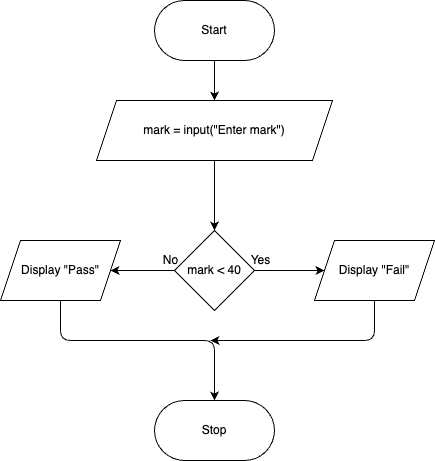

The diagram above was exported from draw.io. Its source (the exported page's mxGraphModel, read from the mxfile embedded in the PNG):
<mxGraphModel dx="808" dy="698" grid="1" gridSize="10" guides="1" tooltips="1" connect="1" arrows="1" fold="1" page="1" pageScale="1" pageWidth="827" pageHeight="1169" math="0" shadow="0">
  <root>
    <mxCell id="0" />
    <mxCell id="1" parent="0" />
    <mxCell id="4" value="" style="edgeStyle=none;html=1;" edge="1" parent="1" source="2" target="3">
      <mxGeometry relative="1" as="geometry" />
    </mxCell>
    <mxCell id="2" value="Start" style="rounded=1;whiteSpace=wrap;html=1;arcSize=50;" vertex="1" parent="1">
      <mxGeometry x="354" y="70" width="120" height="60" as="geometry" />
    </mxCell>
    <mxCell id="6" value="" style="edgeStyle=none;html=1;" edge="1" parent="1" source="3" target="5">
      <mxGeometry relative="1" as="geometry" />
    </mxCell>
    <mxCell id="3" value="mark = input(&quot;Enter mark&quot;)" style="shape=parallelogram;perimeter=parallelogramPerimeter;whiteSpace=wrap;html=1;fixedSize=1;rounded=1;arcSize=0;" vertex="1" parent="1">
      <mxGeometry x="296" y="170" width="236" height="60" as="geometry" />
    </mxCell>
    <mxCell id="8" value="" style="edgeStyle=none;html=1;" edge="1" parent="1" source="5" target="7">
      <mxGeometry relative="1" as="geometry" />
    </mxCell>
    <mxCell id="10" value="" style="edgeStyle=none;html=1;entryX=1;entryY=0.5;entryDx=0;entryDy=0;startArrow=none;exitX=0;exitY=0.5;exitDx=0;exitDy=0;" edge="1" parent="1" source="5" target="14">
      <mxGeometry relative="1" as="geometry">
        <mxPoint x="330" y="330" as="sourcePoint" />
      </mxGeometry>
    </mxCell>
    <mxCell id="5" value="mark &amp;lt; 40" style="rhombus;whiteSpace=wrap;html=1;rounded=1;arcSize=0;" vertex="1" parent="1">
      <mxGeometry x="374" y="300" width="80" height="80" as="geometry" />
    </mxCell>
    <mxCell id="11" style="edgeStyle=none;html=1;" edge="1" parent="1" source="7">
      <mxGeometry relative="1" as="geometry">
        <mxPoint x="410" y="410" as="targetPoint" />
        <Array as="points">
          <mxPoint x="574" y="410" />
        </Array>
      </mxGeometry>
    </mxCell>
    <mxCell id="7" value="Display &quot;Fail&quot;" style="shape=parallelogram;perimeter=parallelogramPerimeter;whiteSpace=wrap;html=1;fixedSize=1;rounded=1;arcSize=0;" vertex="1" parent="1">
      <mxGeometry x="514" y="310" width="120" height="60" as="geometry" />
    </mxCell>
    <mxCell id="9" value="Stop" style="whiteSpace=wrap;html=1;rounded=1;arcSize=50;" vertex="1" parent="1">
      <mxGeometry x="354" y="470" width="120" height="60" as="geometry" />
    </mxCell>
    <mxCell id="12" value="Yes" style="text;html=1;align=center;verticalAlign=middle;resizable=0;points=[];autosize=1;strokeColor=none;fillColor=none;" vertex="1" parent="1">
      <mxGeometry x="440" y="315" width="40" height="30" as="geometry" />
    </mxCell>
    <mxCell id="16" style="edgeStyle=none;html=1;entryX=0.5;entryY=0;entryDx=0;entryDy=0;" edge="1" parent="1" source="14" target="9">
      <mxGeometry relative="1" as="geometry">
        <Array as="points">
          <mxPoint x="260" y="410" />
          <mxPoint x="414" y="410" />
        </Array>
      </mxGeometry>
    </mxCell>
    <mxCell id="14" value="Display &quot;Pass&quot;" style="shape=parallelogram;perimeter=parallelogramPerimeter;whiteSpace=wrap;html=1;fixedSize=1;rounded=1;arcSize=0;" vertex="1" parent="1">
      <mxGeometry x="200" y="310" width="120" height="60" as="geometry" />
    </mxCell>
    <mxCell id="17" value="No" style="text;html=1;align=center;verticalAlign=middle;resizable=0;points=[];autosize=1;strokeColor=none;fillColor=none;" vertex="1" parent="1">
      <mxGeometry x="350" y="315" width="40" height="30" as="geometry" />
    </mxCell>
  </root>
</mxGraphModel>